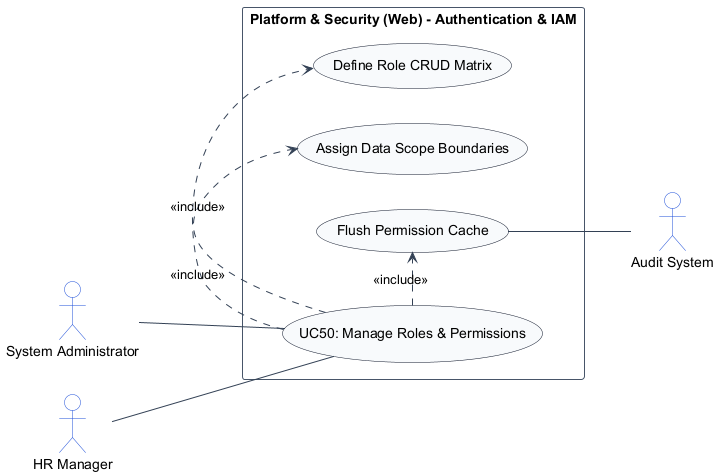

The diagram above was rendered by PlantUML. Its source (embedded in the PNG):
@startuml
left to right direction
skinparam shadowing false
skinparam packageStyle rectangle
skinparam actorStyle stickman

skinparam ArrowColor #334155
skinparam ActorBorderColor #1d4ed8
skinparam ActorBackgroundColor #ffffff
skinparam UsecaseBorderColor #0f172a
skinparam UsecaseBackgroundColor #f8fafc
skinparam RectangleBorderColor #475569
skinparam RectangleBackgroundColor #ffffff

actor "System Administrator" as SystemAdministrator
actor "HR Manager" as HRManager
actor "Audit System" as AuditSystem

rectangle "Platform & Security (Web) - Authentication & IAM" {
    usecase "UC50: Manage Roles & Permissions" as UC_Main
    usecase "Define Role CRUD Matrix" as UC_MatrixCRUD
    usecase "Assign Data Scope Boundaries" as UC_ScopeData
    usecase "Flush Permission Cache" as UC_FlushCache

    SystemAdministrator -- UC_Main
    HRManager -- UC_Main
    UC_Main .> UC_MatrixCRUD : <<include>>
    UC_Main .> UC_ScopeData : <<include>>
    UC_Main .> UC_FlushCache : <<include>>
    UC_FlushCache -- AuditSystem
}
@enduml